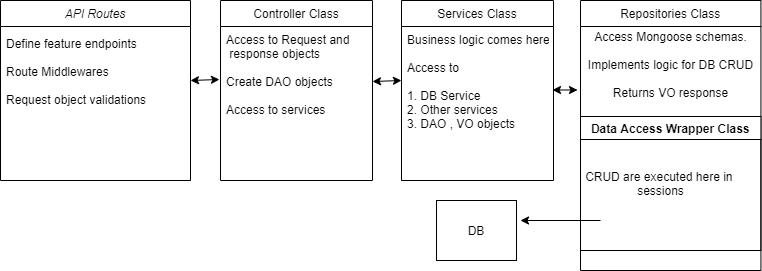

The diagram above was exported from draw.io. Its source (the exported page's mxGraphModel, read from the mxfile embedded in the PNG):
<mxGraphModel dx="1422" dy="762" grid="1" gridSize="10" guides="1" tooltips="1" connect="1" arrows="1" fold="1" page="1" pageScale="1" pageWidth="827" pageHeight="1169" background="none" math="0" shadow="0">
  <root>
    <mxCell id="WIyWlLk6GJQsqaUBKTNV-0" />
    <mxCell id="WIyWlLk6GJQsqaUBKTNV-1" parent="WIyWlLk6GJQsqaUBKTNV-0" />
    <mxCell id="zkfFHV4jXpPFQw0GAbJ--0" value="API Routes" style="swimlane;fontStyle=2;align=center;verticalAlign=top;childLayout=stackLayout;horizontal=1;startSize=26;horizontalStack=0;resizeParent=1;resizeLast=0;collapsible=1;marginBottom=0;rounded=0;shadow=0;strokeWidth=1;" parent="WIyWlLk6GJQsqaUBKTNV-1" vertex="1">
      <mxGeometry x="50" y="20" width="190" height="180" as="geometry">
        <mxRectangle x="230" y="140" width="160" height="26" as="alternateBounds" />
      </mxGeometry>
    </mxCell>
    <mxCell id="zkfFHV4jXpPFQw0GAbJ--17" value="Controller Class" style="swimlane;fontStyle=0;align=center;verticalAlign=top;childLayout=stackLayout;horizontal=1;startSize=26;horizontalStack=0;resizeParent=1;resizeLast=0;collapsible=1;marginBottom=0;rounded=0;shadow=0;strokeWidth=1;" parent="WIyWlLk6GJQsqaUBKTNV-1" vertex="1">
      <mxGeometry x="270" y="20" width="152" height="180" as="geometry">
        <mxRectangle x="550" y="140" width="160" height="26" as="alternateBounds" />
      </mxGeometry>
    </mxCell>
    <mxCell id="zkfFHV4jXpPFQw0GAbJ--22" value="Access to Request and&#10; response objects&#10;&#10;Create DAO objects&#10;&#10;Access to services" style="text;align=left;verticalAlign=top;spacingLeft=4;spacingRight=4;overflow=hidden;rotatable=0;points=[[0,0.5],[1,0.5]];portConstraint=eastwest;rounded=0;shadow=0;html=0;" parent="zkfFHV4jXpPFQw0GAbJ--17" vertex="1">
      <mxGeometry y="26" width="152" height="154" as="geometry" />
    </mxCell>
    <mxCell id="y5frWgqYMKsMF2i1LTSN-3" value="Services Class" style="swimlane;fontStyle=0;align=center;verticalAlign=top;childLayout=stackLayout;horizontal=1;startSize=26;horizontalStack=0;resizeParent=1;resizeLast=0;collapsible=1;marginBottom=0;rounded=0;shadow=0;strokeWidth=1;" vertex="1" parent="WIyWlLk6GJQsqaUBKTNV-1">
      <mxGeometry x="451" y="20" width="152" height="180" as="geometry">
        <mxRectangle x="550" y="140" width="160" height="26" as="alternateBounds" />
      </mxGeometry>
    </mxCell>
    <mxCell id="y5frWgqYMKsMF2i1LTSN-4" value="Business logic comes here&#10;&#10;Access to&#10;&#10;1. DB Service&#10;2. Other services&#10;3. DAO , VO objects" style="text;align=left;verticalAlign=top;spacingLeft=4;spacingRight=4;overflow=hidden;rotatable=0;points=[[0,0.5],[1,0.5]];portConstraint=eastwest;rounded=0;shadow=0;html=0;" vertex="1" parent="y5frWgqYMKsMF2i1LTSN-3">
      <mxGeometry y="26" width="152" height="154" as="geometry" />
    </mxCell>
    <mxCell id="zkfFHV4jXpPFQw0GAbJ--2" value="Define feature endpoints&#10;&#10;Route Middlewares&#10;&#10;Request object validations&#10;&#10;" style="text;align=left;verticalAlign=top;spacingLeft=4;spacingRight=4;overflow=hidden;rotatable=0;points=[[0,0.5],[1,0.5]];portConstraint=eastwest;rounded=0;shadow=0;html=0;" parent="WIyWlLk6GJQsqaUBKTNV-1" vertex="1">
      <mxGeometry x="50" y="50" width="190" height="120" as="geometry" />
    </mxCell>
    <mxCell id="y5frWgqYMKsMF2i1LTSN-6" value="" style="endArrow=classic;startArrow=classic;html=1;entryX=-0.007;entryY=0.344;entryDx=0;entryDy=0;entryPerimeter=0;" edge="1" parent="WIyWlLk6GJQsqaUBKTNV-1" target="zkfFHV4jXpPFQw0GAbJ--22">
      <mxGeometry width="50" height="50" relative="1" as="geometry">
        <mxPoint x="240" y="100" as="sourcePoint" />
        <mxPoint x="270" y="110" as="targetPoint" />
      </mxGeometry>
    </mxCell>
    <mxCell id="y5frWgqYMKsMF2i1LTSN-8" value="Repositories Class" style="swimlane;fontStyle=0;align=center;verticalAlign=top;childLayout=stackLayout;horizontal=1;startSize=26;horizontalStack=0;resizeParent=1;resizeLast=0;collapsible=1;marginBottom=0;rounded=0;shadow=0;strokeWidth=1;" vertex="1" parent="WIyWlLk6GJQsqaUBKTNV-1">
      <mxGeometry x="630" y="20" width="180.43" height="270" as="geometry">
        <mxRectangle x="550" y="140" width="160" height="26" as="alternateBounds" />
      </mxGeometry>
    </mxCell>
    <mxCell id="y5frWgqYMKsMF2i1LTSN-20" value="Access Mongoose schemas.&lt;br&gt;&lt;br&gt;Implements logic for DB CRUD&lt;br&gt;&lt;br&gt;Returns VO response&lt;br&gt;&lt;br&gt;" style="text;html=1;align=center;verticalAlign=middle;resizable=0;points=[];autosize=1;strokeColor=none;" vertex="1" parent="y5frWgqYMKsMF2i1LTSN-8">
      <mxGeometry y="26" width="180.43" height="90" as="geometry" />
    </mxCell>
    <mxCell id="y5frWgqYMKsMF2i1LTSN-21" value="Data Access Wrapper Class" style="swimlane;" vertex="1" parent="y5frWgqYMKsMF2i1LTSN-8">
      <mxGeometry y="116" width="180.43" height="134" as="geometry" />
    </mxCell>
    <mxCell id="y5frWgqYMKsMF2i1LTSN-22" value="CRUD are executed here in &lt;br&gt;sessions" style="text;html=1;align=center;verticalAlign=middle;resizable=0;points=[];autosize=1;strokeColor=none;" vertex="1" parent="y5frWgqYMKsMF2i1LTSN-21">
      <mxGeometry y="52" width="160" height="30" as="geometry" />
    </mxCell>
    <mxCell id="y5frWgqYMKsMF2i1LTSN-12" value="" style="endArrow=classic;startArrow=classic;html=1;" edge="1" parent="WIyWlLk6GJQsqaUBKTNV-1">
      <mxGeometry width="50" height="50" relative="1" as="geometry">
        <mxPoint x="627" y="109.5" as="sourcePoint" />
        <mxPoint x="602" y="109.5" as="targetPoint" />
      </mxGeometry>
    </mxCell>
    <mxCell id="y5frWgqYMKsMF2i1LTSN-27" value="" style="endArrow=classic;startArrow=classic;html=1;entryX=-0.007;entryY=0.344;entryDx=0;entryDy=0;entryPerimeter=0;" edge="1" parent="WIyWlLk6GJQsqaUBKTNV-1">
      <mxGeometry width="50" height="50" relative="1" as="geometry">
        <mxPoint x="422" y="101.02" as="sourcePoint" />
        <mxPoint x="450.9359999999999" y="99.996" as="targetPoint" />
      </mxGeometry>
    </mxCell>
    <mxCell id="y5frWgqYMKsMF2i1LTSN-28" value="" style="endArrow=classic;html=1;" edge="1" parent="WIyWlLk6GJQsqaUBKTNV-1">
      <mxGeometry width="50" height="50" relative="1" as="geometry">
        <mxPoint x="650" y="240" as="sourcePoint" />
        <mxPoint x="570" y="240" as="targetPoint" />
      </mxGeometry>
    </mxCell>
    <mxCell id="y5frWgqYMKsMF2i1LTSN-30" value="DB" style="rounded=0;whiteSpace=wrap;html=1;" vertex="1" parent="WIyWlLk6GJQsqaUBKTNV-1">
      <mxGeometry x="486" y="220" width="80" height="60" as="geometry" />
    </mxCell>
  </root>
</mxGraphModel>